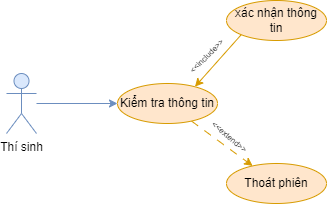

The diagram above was exported from draw.io. Its source (the exported page's mxGraphModel, read from the mxfile embedded in the PNG):
<mxGraphModel dx="600" dy="355" grid="1" gridSize="10" guides="1" tooltips="1" connect="1" arrows="1" fold="1" page="1" pageScale="1" pageWidth="850" pageHeight="1100" math="0" shadow="0">
  <root>
    <mxCell id="0" />
    <mxCell id="1" parent="0" />
    <mxCell id="UA7jhV7hL4qxHGIDaNwm-1" style="rounded=0;orthogonalLoop=1;jettySize=auto;html=1;dashed=1;dashPattern=8 8;fillColor=#ffe6cc;strokeColor=#d79b00;" parent="1" source="UA7jhV7hL4qxHGIDaNwm-3" target="UA7jhV7hL4qxHGIDaNwm-5" edge="1">
      <mxGeometry relative="1" as="geometry" />
    </mxCell>
    <mxCell id="UA7jhV7hL4qxHGIDaNwm-3" value="Kiểm tra thông tin" style="ellipse;whiteSpace=wrap;html=1;fillColor=#ffe6cc;strokeColor=#d79b00;" parent="1" vertex="1">
      <mxGeometry x="131" y="120" width="100" height="40" as="geometry" />
    </mxCell>
    <mxCell id="UA7jhV7hL4qxHGIDaNwm-4" value="xác nhận thông tin" style="ellipse;whiteSpace=wrap;html=1;fillColor=#ffe6cc;strokeColor=#d79b00;" parent="1" vertex="1">
      <mxGeometry x="240" y="37" width="100" height="40" as="geometry" />
    </mxCell>
    <mxCell id="UA7jhV7hL4qxHGIDaNwm-5" value="Thoát phiên" style="ellipse;whiteSpace=wrap;html=1;fillColor=#ffe6cc;strokeColor=#d79b00;" parent="1" vertex="1">
      <mxGeometry x="240" y="200" width="100" height="40" as="geometry" />
    </mxCell>
    <mxCell id="UA7jhV7hL4qxHGIDaNwm-6" value="&lt;font style=&quot;font-size: 8px;&quot;&gt;&amp;lt;&amp;lt;extend&amp;gt;&amp;gt;&lt;/font&gt;" style="text;html=1;strokeColor=none;fillColor=none;align=center;verticalAlign=middle;whiteSpace=wrap;rounded=0;rotation=40;" parent="1" vertex="1">
      <mxGeometry x="214" y="158" width="60" height="30" as="geometry" />
    </mxCell>
    <mxCell id="UA7jhV7hL4qxHGIDaNwm-7" value="&lt;font style=&quot;font-size: 8px;&quot;&gt;&amp;lt;&amp;lt;include&amp;gt;&amp;gt;&lt;/font&gt;" style="text;html=1;strokeColor=none;fillColor=none;align=center;verticalAlign=middle;whiteSpace=wrap;rounded=0;rotation=-45;" parent="1" vertex="1">
      <mxGeometry x="190" y="77" width="60" height="30" as="geometry" />
    </mxCell>
    <mxCell id="UA7jhV7hL4qxHGIDaNwm-10" style="rounded=0;orthogonalLoop=1;jettySize=auto;html=1;entryX=0;entryY=0.5;entryDx=0;entryDy=0;fillColor=#dae8fc;strokeColor=#6c8ebf;" parent="1" source="UA7jhV7hL4qxHGIDaNwm-11" target="UA7jhV7hL4qxHGIDaNwm-3" edge="1">
      <mxGeometry relative="1" as="geometry">
        <mxPoint x="131" y="144.14" as="targetPoint" />
      </mxGeometry>
    </mxCell>
    <mxCell id="UA7jhV7hL4qxHGIDaNwm-11" value="Thí sinh" style="shape=umlActor;verticalLabelPosition=bottom;verticalAlign=top;html=1;outlineConnect=0;fillColor=#dae8fc;strokeColor=#6c8ebf;" parent="1" vertex="1">
      <mxGeometry x="20" y="110" width="30" height="60" as="geometry" />
    </mxCell>
    <mxCell id="AQ36ji8ZOyeLNjiXOhRO-1" style="rounded=0;orthogonalLoop=1;jettySize=auto;html=1;exitX=0;exitY=1;exitDx=0;exitDy=0;entryX=0.775;entryY=0.079;entryDx=0;entryDy=0;entryPerimeter=0;fillColor=#ffe6cc;strokeColor=#d79b00;" edge="1" parent="1" source="UA7jhV7hL4qxHGIDaNwm-4" target="UA7jhV7hL4qxHGIDaNwm-3">
      <mxGeometry relative="1" as="geometry" />
    </mxCell>
  </root>
</mxGraphModel>